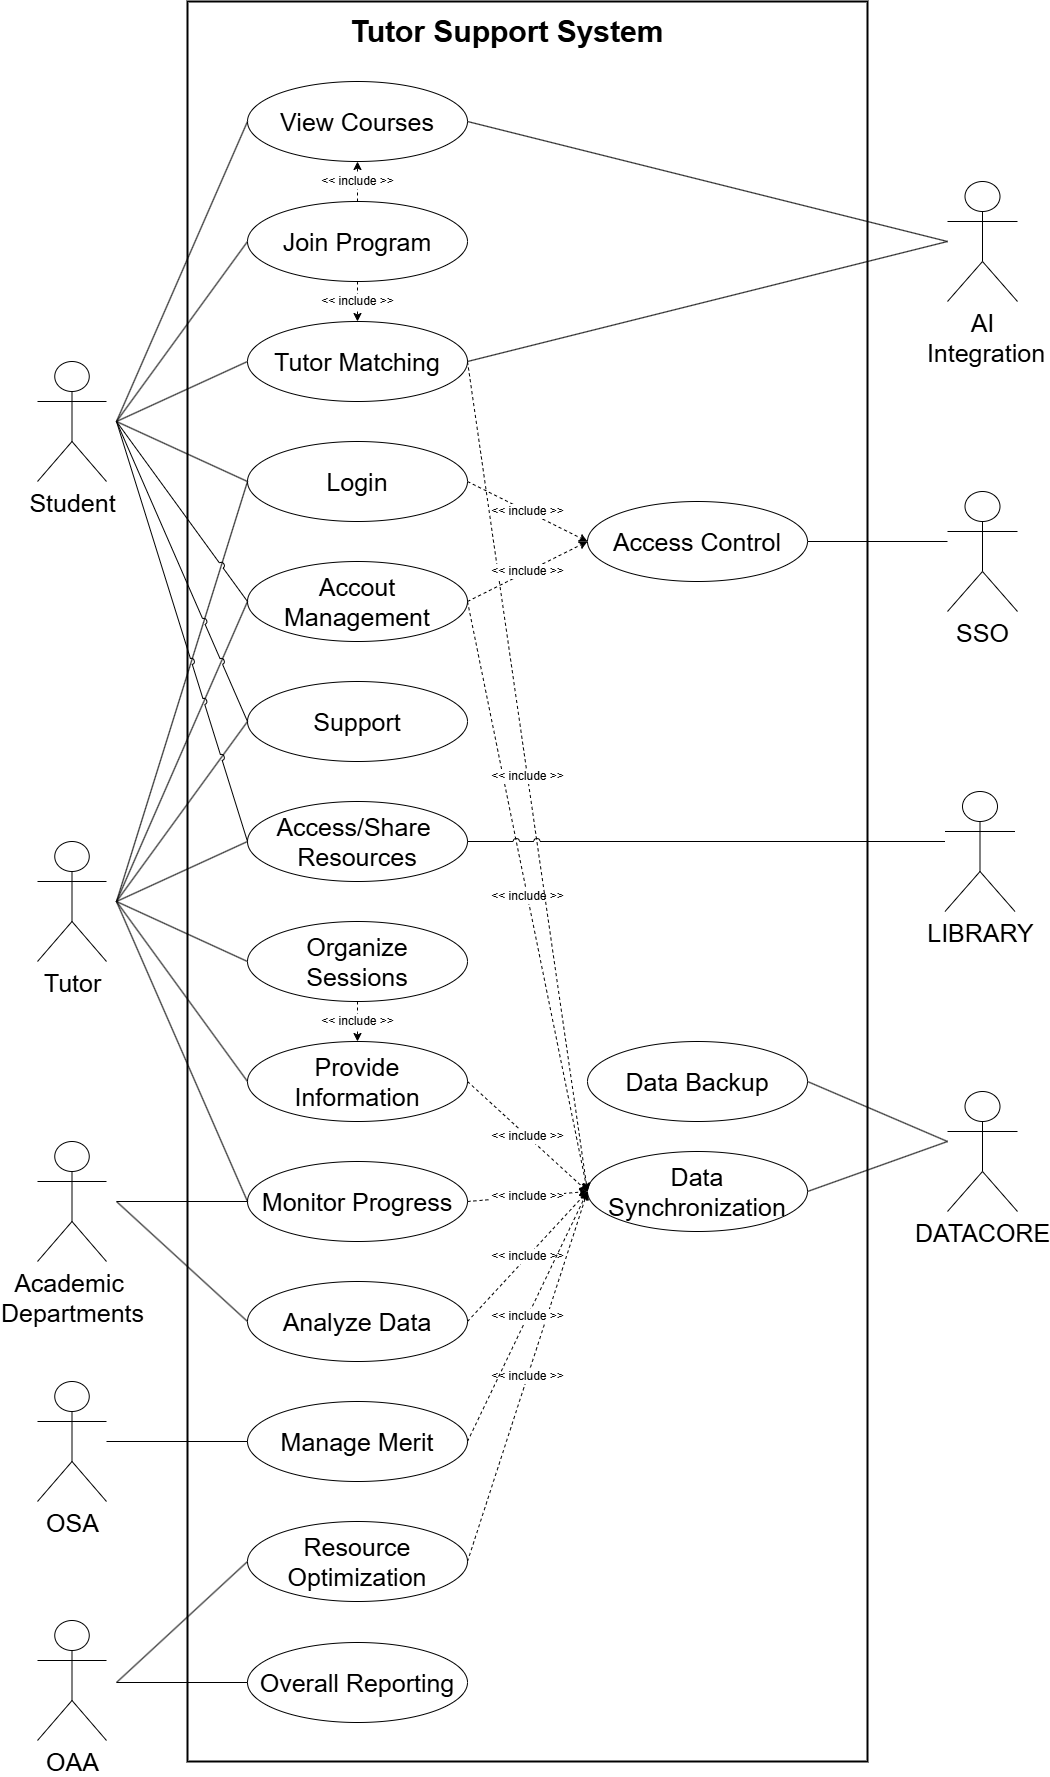

The diagram above was exported from draw.io. Its source (the exported page's mxGraphModel, read from the mxfile embedded in the PNG):
<mxGraphModel dx="828" dy="563" grid="1" gridSize="10" guides="1" tooltips="1" connect="1" arrows="1" fold="1" page="1" pageScale="1" pageWidth="850" pageHeight="1100" background="#ffffff" math="0" shadow="0">
  <root>
    <mxCell id="0" />
    <mxCell id="1" parent="0" />
    <mxCell id="36" value="" style="rounded=0;whiteSpace=wrap;html=1;opacity=0;fontSize=25;" parent="1" vertex="1">
      <mxGeometry x="1120" y="1110" width="75" height="140" as="geometry" />
    </mxCell>
    <mxCell id="37" value="" style="rounded=0;whiteSpace=wrap;html=1;opacity=0;fontSize=25;" parent="1" vertex="1">
      <mxGeometry x="1117.5" y="810" width="75" height="140" as="geometry" />
    </mxCell>
    <mxCell id="38" value="" style="rounded=0;whiteSpace=wrap;html=1;opacity=0;fontSize=25;" parent="1" vertex="1">
      <mxGeometry x="1120" y="510" width="75" height="140" as="geometry" />
    </mxCell>
    <mxCell id="35" value="" style="rounded=0;whiteSpace=wrap;html=1;opacity=0;fontSize=25;" parent="1" vertex="1">
      <mxGeometry x="204" y="1420" width="75" height="120" as="geometry" />
    </mxCell>
    <mxCell id="34" value="" style="rounded=0;whiteSpace=wrap;html=1;opacity=0;fontSize=25;" parent="1" vertex="1">
      <mxGeometry x="214" y="1661" width="75" height="120" as="geometry" />
    </mxCell>
    <mxCell id="33" value="" style="rounded=0;whiteSpace=wrap;html=1;opacity=0;fontSize=25;" parent="1" vertex="1">
      <mxGeometry x="214" y="1190" width="75" height="100" as="geometry" />
    </mxCell>
    <mxCell id="32" value="" style="rounded=0;whiteSpace=wrap;html=1;opacity=0;fontSize=25;" parent="1" vertex="1">
      <mxGeometry x="214" y="880" width="75" height="120" as="geometry" />
    </mxCell>
    <mxCell id="31" value="" style="rounded=0;whiteSpace=wrap;html=1;opacity=0;fontSize=25;" parent="1" vertex="1">
      <mxGeometry x="214" y="400" width="75" height="120" as="geometry" />
    </mxCell>
    <mxCell id="2" value="" style="rounded=0;whiteSpace=wrap;html=1;fontSize=14;strokeWidth=2;" parent="1" vertex="1">
      <mxGeometry x="360" y="40" width="680" height="1760" as="geometry" />
    </mxCell>
    <mxCell id="3" value="" style="rounded=0;whiteSpace=wrap;html=1;opacity=0;fontSize=25;" parent="1" vertex="1">
      <mxGeometry x="1120" y="210" width="75" height="140" as="geometry" />
    </mxCell>
    <mxCell id="84" value="&amp;lt;&amp;lt; include &amp;gt;&amp;gt;" style="edgeStyle=none;html=1;dashed=1;entryX=0;entryY=0.5;entryDx=0;entryDy=0;exitX=1;exitY=0.5;exitDx=0;exitDy=0;fontSize=12;" parent="1" source="4" target="77" edge="1">
      <mxGeometry relative="1" as="geometry" />
    </mxCell>
    <mxCell id="4" value="Login" style="ellipse;whiteSpace=wrap;html=1;fontSize=25;" parent="1" vertex="1">
      <mxGeometry x="420" y="480" width="220" height="80" as="geometry" />
    </mxCell>
    <mxCell id="5" value="Student" style="shape=umlActor;verticalLabelPosition=bottom;verticalAlign=top;html=1;outlineConnect=0;fontSize=25;" parent="1" vertex="1">
      <mxGeometry x="210" y="400" width="69" height="120" as="geometry" />
    </mxCell>
    <mxCell id="6" value="Accout Management" style="ellipse;whiteSpace=wrap;html=1;fontSize=25;" parent="1" vertex="1">
      <mxGeometry x="420" y="600" width="220" height="80" as="geometry" />
    </mxCell>
    <mxCell id="7" value="Tutor Matching" style="ellipse;whiteSpace=wrap;html=1;fontSize=25;" parent="1" vertex="1">
      <mxGeometry x="420" y="360" width="220" height="80" as="geometry" />
    </mxCell>
    <mxCell id="8" value="&amp;lt;&amp;lt; include &amp;gt;&amp;gt;" style="edgeStyle=none;html=1;entryX=0.5;entryY=1;entryDx=0;entryDy=0;dashed=1;fontSize=12;" parent="1" source="10" target="11" edge="1">
      <mxGeometry relative="1" as="geometry">
        <mxPoint as="offset" />
      </mxGeometry>
    </mxCell>
    <mxCell id="9" value="&amp;lt;&amp;lt; include &amp;gt;&amp;gt;" style="edgeStyle=none;html=1;entryX=0.5;entryY=0;entryDx=0;entryDy=0;dashed=1;fontSize=12;" parent="1" source="10" target="7" edge="1">
      <mxGeometry relative="1" as="geometry" />
    </mxCell>
    <mxCell id="10" value="Join Program" style="ellipse;whiteSpace=wrap;html=1;fontSize=25;" parent="1" vertex="1">
      <mxGeometry x="420" y="240" width="220" height="80" as="geometry" />
    </mxCell>
    <mxCell id="11" value="View Courses" style="ellipse;whiteSpace=wrap;html=1;fontSize=25;" parent="1" vertex="1">
      <mxGeometry x="420" y="120" width="220" height="80" as="geometry" />
    </mxCell>
    <mxCell id="12" value="Provide&lt;div&gt;Information&lt;/div&gt;" style="ellipse;whiteSpace=wrap;html=1;fontSize=25;" parent="1" vertex="1">
      <mxGeometry x="420" y="1080" width="220" height="80" as="geometry" />
    </mxCell>
    <mxCell id="14" value="&amp;lt;&amp;lt; include &amp;gt;&amp;gt;" style="edgeStyle=none;html=1;dashed=1;fontSize=12;" parent="1" source="15" target="12" edge="1">
      <mxGeometry relative="1" as="geometry" />
    </mxCell>
    <mxCell id="15" value="Organize&lt;div&gt;Sessions&lt;/div&gt;" style="ellipse;whiteSpace=wrap;html=1;fontSize=25;" parent="1" vertex="1">
      <mxGeometry x="420" y="960" width="220" height="80" as="geometry" />
    </mxCell>
    <mxCell id="17" value="Monitor Progress" style="ellipse;whiteSpace=wrap;html=1;fontSize=25;" parent="1" vertex="1">
      <mxGeometry x="420" y="1200" width="220" height="80" as="geometry" />
    </mxCell>
    <mxCell id="18" value="Analyze Data" style="ellipse;whiteSpace=wrap;html=1;fontSize=25;" parent="1" vertex="1">
      <mxGeometry x="420" y="1320" width="220" height="80" as="geometry" />
    </mxCell>
    <mxCell id="19" value="Access/Share&amp;nbsp;&lt;div&gt;Resources&lt;/div&gt;" style="ellipse;whiteSpace=wrap;html=1;fontSize=25;" parent="1" vertex="1">
      <mxGeometry x="420" y="840" width="220" height="80" as="geometry" />
    </mxCell>
    <mxCell id="20" value="Support" style="ellipse;whiteSpace=wrap;html=1;fontSize=25;" parent="1" vertex="1">
      <mxGeometry x="420" y="720" width="220" height="80" as="geometry" />
    </mxCell>
    <mxCell id="21" value="Tutor" style="shape=umlActor;verticalLabelPosition=bottom;verticalAlign=top;html=1;outlineConnect=0;fontSize=25;" parent="1" vertex="1">
      <mxGeometry x="210" y="880" width="69" height="120" as="geometry" />
    </mxCell>
    <mxCell id="22" value="Overall Reporting" style="ellipse;whiteSpace=wrap;html=1;fontSize=25;" parent="1" vertex="1">
      <mxGeometry x="420" y="1681" width="220" height="80" as="geometry" />
    </mxCell>
    <mxCell id="23" value="Resource Optimization" style="ellipse;whiteSpace=wrap;html=1;fontSize=25;" parent="1" vertex="1">
      <mxGeometry x="420" y="1560" width="220" height="80" as="geometry" />
    </mxCell>
    <mxCell id="24" value="Manage&amp;nbsp;Merit" style="ellipse;whiteSpace=wrap;html=1;fontSize=25;" parent="1" vertex="1">
      <mxGeometry x="420" y="1440" width="220" height="80" as="geometry" />
    </mxCell>
    <mxCell id="25" value="Academic&amp;nbsp;&lt;div&gt;Departments&lt;/div&gt;" style="shape=umlActor;verticalLabelPosition=bottom;verticalAlign=top;html=1;outlineConnect=0;fontSize=25;" parent="1" vertex="1">
      <mxGeometry x="210" y="1180" width="69" height="120" as="geometry" />
    </mxCell>
    <mxCell id="26" value="OAA" style="shape=umlActor;verticalLabelPosition=bottom;verticalAlign=top;html=1;outlineConnect=0;fontSize=25;" parent="1" vertex="1">
      <mxGeometry x="210" y="1659" width="69" height="120" as="geometry" />
    </mxCell>
    <mxCell id="27" value="OSA" style="shape=umlActor;verticalLabelPosition=bottom;verticalAlign=top;html=1;outlineConnect=0;fontSize=25;" parent="1" vertex="1">
      <mxGeometry x="210" y="1420" width="69" height="120" as="geometry" />
    </mxCell>
    <mxCell id="28" value="SSO" style="shape=umlActor;verticalLabelPosition=bottom;verticalAlign=top;html=1;outlineConnect=0;fontSize=25;" parent="1" vertex="1">
      <mxGeometry x="1120" y="530" width="70" height="120" as="geometry" />
    </mxCell>
    <mxCell id="29" value="LIBRARY" style="shape=umlActor;verticalLabelPosition=bottom;verticalAlign=top;html=1;outlineConnect=0;fontSize=25;" parent="1" vertex="1">
      <mxGeometry x="1117.5" y="830" width="70" height="120" as="geometry" />
    </mxCell>
    <mxCell id="30" value="DATACORE" style="shape=umlActor;verticalLabelPosition=bottom;verticalAlign=top;html=1;outlineConnect=0;fontSize=25;" parent="1" vertex="1">
      <mxGeometry x="1120" y="1130" width="70" height="120" as="geometry" />
    </mxCell>
    <mxCell id="39" value="" style="endArrow=none;html=1;exitX=1;exitY=0.5;exitDx=0;exitDy=0;entryX=0;entryY=0.5;entryDx=0;entryDy=0;fontSize=25;" parent="1" source="31" target="11" edge="1">
      <mxGeometry width="50" height="50" relative="1" as="geometry">
        <mxPoint x="320" y="360" as="sourcePoint" />
        <mxPoint x="370" y="310" as="targetPoint" />
      </mxGeometry>
    </mxCell>
    <mxCell id="40" value="" style="endArrow=none;html=1;exitX=1;exitY=0.5;exitDx=0;exitDy=0;entryX=0;entryY=0.5;entryDx=0;entryDy=0;fontSize=25;" parent="1" source="31" target="10" edge="1">
      <mxGeometry width="50" height="50" relative="1" as="geometry">
        <mxPoint x="285" y="460" as="sourcePoint" />
        <mxPoint x="450" y="170" as="targetPoint" />
      </mxGeometry>
    </mxCell>
    <mxCell id="41" value="" style="endArrow=none;html=1;exitX=1;exitY=0.5;exitDx=0;exitDy=0;entryX=0;entryY=0.5;entryDx=0;entryDy=0;fontSize=25;" parent="1" source="31" target="7" edge="1">
      <mxGeometry width="50" height="50" relative="1" as="geometry">
        <mxPoint x="285" y="460" as="sourcePoint" />
        <mxPoint x="450" y="290" as="targetPoint" />
      </mxGeometry>
    </mxCell>
    <mxCell id="42" value="" style="endArrow=none;html=1;exitX=1;exitY=0.5;exitDx=0;exitDy=0;entryX=0;entryY=0.5;entryDx=0;entryDy=0;fontSize=25;" parent="1" source="31" target="4" edge="1">
      <mxGeometry width="50" height="50" relative="1" as="geometry">
        <mxPoint x="285" y="460" as="sourcePoint" />
        <mxPoint x="450" y="410" as="targetPoint" />
      </mxGeometry>
    </mxCell>
    <mxCell id="46" value="" style="endArrow=none;html=1;exitX=1;exitY=0.5;exitDx=0;exitDy=0;entryX=0;entryY=0.5;entryDx=0;entryDy=0;fontSize=25;" parent="1" source="32" target="20" edge="1">
      <mxGeometry width="50" height="50" relative="1" as="geometry">
        <mxPoint x="285" y="860" as="sourcePoint" />
        <mxPoint x="370" y="1270" as="targetPoint" />
      </mxGeometry>
    </mxCell>
    <mxCell id="47" value="" style="endArrow=none;html=1;exitX=1;exitY=0.5;exitDx=0;exitDy=0;entryX=0;entryY=0.5;entryDx=0;entryDy=0;fontSize=25;" parent="1" source="32" target="19" edge="1">
      <mxGeometry width="50" height="50" relative="1" as="geometry">
        <mxPoint x="275" y="900" as="sourcePoint" />
        <mxPoint x="450" y="890" as="targetPoint" />
      </mxGeometry>
    </mxCell>
    <mxCell id="48" value="" style="endArrow=none;html=1;exitX=1;exitY=0.5;exitDx=0;exitDy=0;entryX=0;entryY=0.5;entryDx=0;entryDy=0;fontSize=25;" parent="1" source="32" target="6" edge="1">
      <mxGeometry width="50" height="50" relative="1" as="geometry">
        <mxPoint x="275" y="900" as="sourcePoint" />
        <mxPoint x="450" y="770" as="targetPoint" />
      </mxGeometry>
    </mxCell>
    <mxCell id="49" value="" style="endArrow=none;html=1;exitX=1;exitY=0.5;exitDx=0;exitDy=0;entryX=0;entryY=0.5;entryDx=0;entryDy=0;fontSize=25;" parent="1" source="32" target="4" edge="1">
      <mxGeometry width="50" height="50" relative="1" as="geometry">
        <mxPoint x="275" y="900" as="sourcePoint" />
        <mxPoint x="450" y="650" as="targetPoint" />
      </mxGeometry>
    </mxCell>
    <mxCell id="51" value="" style="endArrow=none;html=1;exitX=1;exitY=0.5;exitDx=0;exitDy=0;entryX=0;entryY=0.5;entryDx=0;entryDy=0;fontSize=25;" parent="1" source="32" target="15" edge="1">
      <mxGeometry width="50" height="50" relative="1" as="geometry">
        <mxPoint x="275" y="900" as="sourcePoint" />
        <mxPoint x="450" y="1010" as="targetPoint" />
      </mxGeometry>
    </mxCell>
    <mxCell id="52" value="" style="endArrow=none;html=1;exitX=1;exitY=0.5;exitDx=0;exitDy=0;entryX=0;entryY=0.5;entryDx=0;entryDy=0;fontSize=25;" parent="1" source="32" target="12" edge="1">
      <mxGeometry width="50" height="50" relative="1" as="geometry">
        <mxPoint x="275" y="900" as="sourcePoint" />
        <mxPoint x="450" y="1130" as="targetPoint" />
      </mxGeometry>
    </mxCell>
    <mxCell id="53" value="" style="endArrow=none;html=1;exitX=1;exitY=0.5;exitDx=0;exitDy=0;entryX=0;entryY=0.5;entryDx=0;entryDy=0;fontSize=25;" parent="1" source="32" target="17" edge="1">
      <mxGeometry width="50" height="50" relative="1" as="geometry">
        <mxPoint x="275" y="900" as="sourcePoint" />
        <mxPoint x="450" y="1250" as="targetPoint" />
      </mxGeometry>
    </mxCell>
    <mxCell id="54" value="" style="endArrow=none;html=1;exitX=1;exitY=0.5;exitDx=0;exitDy=0;entryX=0;entryY=0.5;entryDx=0;entryDy=0;fontSize=25;" parent="1" source="33" target="17" edge="1">
      <mxGeometry width="50" height="50" relative="1" as="geometry">
        <mxPoint x="285" y="1210" as="sourcePoint" />
        <mxPoint x="460" y="1560" as="targetPoint" />
      </mxGeometry>
    </mxCell>
    <mxCell id="55" value="" style="endArrow=none;html=1;exitX=1;exitY=0.5;exitDx=0;exitDy=0;entryX=0;entryY=0.5;entryDx=0;entryDy=0;fontSize=25;" parent="1" source="33" target="18" edge="1">
      <mxGeometry width="50" height="50" relative="1" as="geometry">
        <mxPoint x="295" y="1320" as="sourcePoint" />
        <mxPoint x="450" y="1250" as="targetPoint" />
      </mxGeometry>
    </mxCell>
    <mxCell id="56" value="" style="endArrow=none;html=1;entryX=0;entryY=0.5;entryDx=0;entryDy=0;exitX=1;exitY=0.5;exitDx=0;exitDy=0;fontSize=25;" parent="1" source="34" target="22" edge="1">
      <mxGeometry width="50" height="50" relative="1" as="geometry">
        <mxPoint x="325" y="1730" as="sourcePoint" />
        <mxPoint x="425" y="1590" as="targetPoint" />
      </mxGeometry>
    </mxCell>
    <mxCell id="57" value="" style="endArrow=none;html=1;entryX=0;entryY=0.5;entryDx=0;entryDy=0;exitX=1;exitY=0.5;exitDx=0;exitDy=0;fontSize=25;" parent="1" source="34" target="23" edge="1">
      <mxGeometry width="50" height="50" relative="1" as="geometry">
        <mxPoint x="295" y="1680" as="sourcePoint" />
        <mxPoint x="450" y="1610" as="targetPoint" />
      </mxGeometry>
    </mxCell>
    <mxCell id="58" value="" style="endArrow=none;html=1;entryX=0;entryY=0.5;entryDx=0;entryDy=0;exitX=1;exitY=0.5;exitDx=0;exitDy=0;fontSize=25;" parent="1" source="35" target="24" edge="1">
      <mxGeometry width="50" height="50" relative="1" as="geometry">
        <mxPoint x="300" y="1470" as="sourcePoint" />
        <mxPoint x="455" y="1520" as="targetPoint" />
      </mxGeometry>
    </mxCell>
    <mxCell id="59" value="" style="endArrow=none;html=1;exitX=0;exitY=0.5;exitDx=0;exitDy=0;entryX=1;entryY=0.5;entryDx=0;entryDy=0;fontSize=25;" parent="1" source="38" target="77" edge="1">
      <mxGeometry width="50" height="50" relative="1" as="geometry">
        <mxPoint x="750" y="440" as="sourcePoint" />
        <mxPoint x="930" y="160" as="targetPoint" />
      </mxGeometry>
    </mxCell>
    <mxCell id="71" value="AI&lt;br&gt;&amp;nbsp;Integration" style="shape=umlActor;verticalLabelPosition=bottom;verticalAlign=top;html=1;outlineConnect=0;fontSize=25;" parent="1" vertex="1">
      <mxGeometry x="1120" y="220" width="70" height="120" as="geometry" />
    </mxCell>
    <mxCell id="72" value="" style="endArrow=none;html=1;exitX=0;exitY=0.5;exitDx=0;exitDy=0;entryX=1;entryY=0.5;entryDx=0;entryDy=0;fontSize=25;" parent="1" source="3" target="7" edge="1">
      <mxGeometry width="50" height="50" relative="1" as="geometry">
        <mxPoint x="890" y="430" as="sourcePoint" />
        <mxPoint x="650" y="400" as="targetPoint" />
      </mxGeometry>
    </mxCell>
    <mxCell id="73" value="" style="endArrow=none;html=1;exitX=0;exitY=0.5;exitDx=0;exitDy=0;entryX=1;entryY=0.5;entryDx=0;entryDy=0;fontSize=25;" parent="1" source="3" target="11" edge="1">
      <mxGeometry width="50" height="50" relative="1" as="geometry">
        <mxPoint x="870" y="260" as="sourcePoint" />
        <mxPoint x="720" y="150" as="targetPoint" />
      </mxGeometry>
    </mxCell>
    <mxCell id="74" value="&lt;font&gt;&lt;b&gt;Tutor Support System&lt;/b&gt;&lt;/font&gt;" style="text;html=1;align=center;verticalAlign=middle;whiteSpace=wrap;rounded=0;fontSize=30;" parent="1" vertex="1">
      <mxGeometry x="360" y="50" width="640" height="40" as="geometry" />
    </mxCell>
    <mxCell id="75" value="Data Synchronization" style="ellipse;whiteSpace=wrap;html=1;fontSize=25;" parent="1" vertex="1">
      <mxGeometry x="760" y="1190" width="220" height="80" as="geometry" />
    </mxCell>
    <mxCell id="76" value="Data Backup" style="ellipse;whiteSpace=wrap;html=1;fontSize=25;" parent="1" vertex="1">
      <mxGeometry x="760" y="1080" width="220" height="80" as="geometry" />
    </mxCell>
    <mxCell id="77" value="Access Control" style="ellipse;whiteSpace=wrap;html=1;fontSize=25;" parent="1" vertex="1">
      <mxGeometry x="760" y="540" width="220" height="80" as="geometry" />
    </mxCell>
    <mxCell id="43" value="" style="endArrow=none;html=1;exitX=1;exitY=0.5;exitDx=0;exitDy=0;entryX=0;entryY=0.5;entryDx=0;entryDy=0;fontSize=25;jumpStyle=arc;" parent="1" source="31" target="6" edge="1">
      <mxGeometry width="50" height="50" relative="1" as="geometry">
        <mxPoint x="285" y="460" as="sourcePoint" />
        <mxPoint x="450" y="530" as="targetPoint" />
      </mxGeometry>
    </mxCell>
    <mxCell id="44" value="" style="endArrow=none;html=1;exitX=1;exitY=0.5;exitDx=0;exitDy=0;entryX=0;entryY=0.5;entryDx=0;entryDy=0;fontSize=25;jumpStyle=arc;" parent="1" source="31" target="19" edge="1">
      <mxGeometry width="50" height="50" relative="1" as="geometry">
        <mxPoint x="285" y="460" as="sourcePoint" />
        <mxPoint x="450" y="650" as="targetPoint" />
      </mxGeometry>
    </mxCell>
    <mxCell id="45" value="" style="endArrow=none;html=1;exitX=1;exitY=0.5;exitDx=0;exitDy=0;entryX=0;entryY=0.5;entryDx=0;entryDy=0;fontSize=25;jumpStyle=arc;" parent="1" source="31" target="20" edge="1">
      <mxGeometry width="50" height="50" relative="1" as="geometry">
        <mxPoint x="285" y="460" as="sourcePoint" />
        <mxPoint x="450" y="770" as="targetPoint" />
      </mxGeometry>
    </mxCell>
    <mxCell id="86" value="" style="endArrow=none;html=1;entryX=1;entryY=0.5;entryDx=0;entryDy=0;exitX=0;exitY=0.5;exitDx=0;exitDy=0;fontSize=25;" parent="1" source="36" target="76" edge="1">
      <mxGeometry width="50" height="50" relative="1" as="geometry">
        <mxPoint x="1080" y="868" as="sourcePoint" />
        <mxPoint x="650" y="868" as="targetPoint" />
      </mxGeometry>
    </mxCell>
    <mxCell id="87" value="" style="endArrow=none;html=1;entryX=1;entryY=0.5;entryDx=0;entryDy=0;exitX=0;exitY=0.5;exitDx=0;exitDy=0;fontSize=25;" parent="1" source="36" target="75" edge="1">
      <mxGeometry width="50" height="50" relative="1" as="geometry">
        <mxPoint x="1090" y="1108" as="sourcePoint" />
        <mxPoint x="930" y="988" as="targetPoint" />
      </mxGeometry>
    </mxCell>
    <mxCell id="89" value="&amp;lt;&amp;lt; include &amp;gt;&amp;gt;" style="endArrow=classic;html=1;exitX=1;exitY=0.5;exitDx=0;exitDy=0;entryX=0;entryY=0.5;entryDx=0;entryDy=0;dashed=1;fontSize=12;" parent="1" source="12" target="75" edge="1">
      <mxGeometry width="50" height="50" relative="1" as="geometry">
        <mxPoint x="730" y="1230" as="sourcePoint" />
        <mxPoint x="780" y="1180" as="targetPoint" />
      </mxGeometry>
    </mxCell>
    <mxCell id="91" value="&amp;lt;&amp;lt; include &amp;gt;&amp;gt;" style="endArrow=classic;html=1;exitX=1;exitY=0.5;exitDx=0;exitDy=0;entryX=0;entryY=0.5;entryDx=0;entryDy=0;dashed=1;fontSize=12;" parent="1" source="17" target="75" edge="1">
      <mxGeometry width="50" height="50" relative="1" as="geometry">
        <mxPoint x="650" y="1250" as="sourcePoint" />
        <mxPoint x="770" y="1010" as="targetPoint" />
      </mxGeometry>
    </mxCell>
    <mxCell id="92" value="&amp;lt;&amp;lt; include &amp;gt;&amp;gt;" style="endArrow=classic;html=1;exitX=1;exitY=0.5;exitDx=0;exitDy=0;entryX=0;entryY=0.5;entryDx=0;entryDy=0;dashed=1;fontSize=12;" parent="1" source="18" target="75" edge="1">
      <mxGeometry width="50" height="50" relative="1" as="geometry">
        <mxPoint x="650" y="1370" as="sourcePoint" />
        <mxPoint x="770" y="1010" as="targetPoint" />
      </mxGeometry>
    </mxCell>
    <mxCell id="96" value="&amp;lt;&amp;lt; include &amp;gt;&amp;gt;" style="endArrow=classic;html=1;dashed=1;fontSize=12;exitX=1;exitY=0.5;exitDx=0;exitDy=0;entryX=0;entryY=0.5;entryDx=0;entryDy=0;" parent="1" source="6" target="75" edge="1">
      <mxGeometry width="50" height="50" relative="1" as="geometry">
        <mxPoint x="650" y="1850" as="sourcePoint" />
        <mxPoint x="1190" y="910" as="targetPoint" />
      </mxGeometry>
    </mxCell>
    <mxCell id="97" value="&amp;lt;&amp;lt; include &amp;gt;&amp;gt;" style="endArrow=classic;html=1;dashed=1;fontSize=12;exitX=1;exitY=0.5;exitDx=0;exitDy=0;entryX=0;entryY=0.5;entryDx=0;entryDy=0;" parent="1" source="7" target="75" edge="1">
      <mxGeometry width="50" height="50" relative="1" as="geometry">
        <mxPoint x="650" y="650" as="sourcePoint" />
        <mxPoint x="1080" y="1250" as="targetPoint" />
      </mxGeometry>
    </mxCell>
    <mxCell id="64" value="" style="endArrow=none;html=1;entryX=1;entryY=0.5;entryDx=0;entryDy=0;exitX=0;exitY=0.5;exitDx=0;exitDy=0;fontSize=25;jumpStyle=arc;" parent="1" source="37" target="19" edge="1">
      <mxGeometry width="50" height="50" relative="1" as="geometry">
        <mxPoint x="900" y="980" as="sourcePoint" />
        <mxPoint x="660" y="420" as="targetPoint" />
      </mxGeometry>
    </mxCell>
    <mxCell id="85" value="&amp;lt;&amp;lt; include &amp;gt;&amp;gt;" style="edgeStyle=none;html=1;entryX=0;entryY=0.5;entryDx=0;entryDy=0;exitX=1;exitY=0.5;exitDx=0;exitDy=0;dashed=1;fontSize=12;" parent="1" source="6" target="77" edge="1">
      <mxGeometry relative="1" as="geometry" />
    </mxCell>
    <mxCell id="98" value="&amp;lt;&amp;lt; include &amp;gt;&amp;gt;" style="endArrow=classic;html=1;exitX=1;exitY=0.5;exitDx=0;exitDy=0;entryX=0;entryY=0.5;entryDx=0;entryDy=0;dashed=1;fontSize=12;" parent="1" source="23" target="75" edge="1">
      <mxGeometry width="50" height="50" relative="1" as="geometry">
        <mxPoint x="650" y="1490" as="sourcePoint" />
        <mxPoint x="770" y="1130" as="targetPoint" />
      </mxGeometry>
    </mxCell>
    <mxCell id="99" value="&amp;lt;&amp;lt; include &amp;gt;&amp;gt;" style="endArrow=classic;html=1;exitX=1;exitY=0.5;exitDx=0;exitDy=0;dashed=1;fontSize=12;entryX=0;entryY=0.5;entryDx=0;entryDy=0;" parent="1" source="24" target="75" edge="1">
      <mxGeometry width="50" height="50" relative="1" as="geometry">
        <mxPoint x="650" y="1730" as="sourcePoint" />
        <mxPoint x="1110" y="1430" as="targetPoint" />
      </mxGeometry>
    </mxCell>
  </root>
</mxGraphModel>